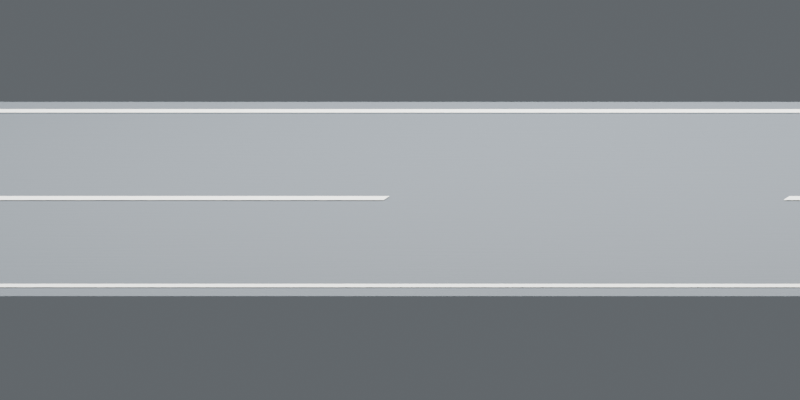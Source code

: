 # Source: road.blend  (saved by Blender 5.2.44; exported with 4.5.12 LTS)
import bpy
from mathutils import Matrix  # noqa: F401  (used for matrix-valued properties, if any)

bpy.ops.wm.read_factory_settings(use_empty=True)
scene = bpy.context.scene
scene.name = 'Scene'

# ---- collections
col_collection = bpy.data.collections.new('Collection'); scene.collection.children.link(col_collection)

# ---- materials (node trees are filled in below, after node groups)
mat_fine_asphalt = bpy.data.materials.new('Fine asphalt')
mat_fine_asphalt.diffuse_color = (0.085, 0.1, 0.115, 1.0)
mat_warm_white_road_paint = bpy.data.materials.new('Warm white road paint')
mat_warm_white_road_paint.diffuse_color = (0.72, 0.73, 0.69, 1.0)

# ---- material node trees
mat_fine_asphalt.use_nodes = True; mat_fine_asphalt.node_tree.nodes.clear()
_N = mat_fine_asphalt.node_tree.nodes; _L = mat_fine_asphalt.node_tree.links
n0 = _N.new('ShaderNodeBsdfPrincipled'); n0.name = 'Principled BSDF'; n0.location = (0, 0)
n0.inputs[0].default_value = (0.085, 0.1, 0.115, 1.0)
n0.inputs[2].default_value = 0.92
n0.inputs[10].default_value = 0.005
n1 = _N.new('ShaderNodeOutputMaterial'); n1.name = 'Materialproduktion'; n1.location = (0, 0)
n2 = _N.new('ShaderNodeTexNoise'); n2.name = 'Brustextur'; n2.location = (0, 0)
n2.width = 160
n2.inputs[2].default_value = 110.0
n3 = _N.new('ShaderNodeBump'); n3.name = 'Bump'; n3.location = (0, 0)
n3.inputs[0].default_value = 0.22
n3.inputs[1].default_value = 0.012
_L.new(n0.outputs[0], n1.inputs[0])
_L.new(n2.outputs[0], n3.inputs[3])
_L.new(n3.outputs[0], n0.inputs[5])
n1.is_active_output = True
mat_warm_white_road_paint.use_nodes = True; mat_warm_white_road_paint.node_tree.nodes.clear()
_N = mat_warm_white_road_paint.node_tree.nodes; _L = mat_warm_white_road_paint.node_tree.links
n0 = _N.new('ShaderNodeBsdfPrincipled'); n0.name = 'Principled BSDF'; n0.location = (0, 0)
n0.inputs[0].default_value = (0.72, 0.73, 0.69, 1.0)
n0.inputs[2].default_value = 0.92
n0.inputs[10].default_value = 0.005
n1 = _N.new('ShaderNodeOutputMaterial'); n1.name = 'Materialproduktion'; n1.location = (0, 0)
_L.new(n0.outputs[0], n1.inputs[0])
n1.is_active_output = True

# ---- world
world_world = bpy.data.worlds.new('World'); scene.world = world_world
world_world.use_nodes = True; world_world.node_tree.nodes.clear()
_N = world_world.node_tree.nodes; _L = world_world.node_tree.links
n0 = _N.new('ShaderNodeOutputWorld'); n0.name = 'World Output'; n0.location = (200, 100)
n1 = _N.new('ShaderNodeBackground'); n1.name = 'Background'; n1.location = (-200, 100)
n1.inputs[0].default_value = (0.42, 0.46, 0.5, 1.0)
n1.inputs[1].default_value = 0.3
_L.new(n1.outputs[0], n0.inputs[0])
n0.is_active_output = True
world_world.color = (0.05088, 0.05088, 0.05088)
world_world.sun_shadow_jitter_overblur = 0.0

# ---- cameras
cam_camera_002 = bpy.data.cameras.new('Camera.002')
cam_camera_002.type = 'ORTHO'
cam_camera_002.ortho_scale = 5.71

# ---- lights
light_area = bpy.data.lights.new('Area', 'AREA')
light_area.energy = 3400.0
light_area.shape = 'DISK'
light_area.size = 8.0
light_area.size_y = 1.0
light_area_001 = bpy.data.lights.new('Area.001', 'AREA')
light_area_001.energy = 5000.0
light_area_001.shape = 'DISK'
light_area_001.size = 9.0
light_area_001.size_y = 1.0
light_area_002 = bpy.data.lights.new('Area.002', 'AREA')
light_area_002.energy = 1500.0
light_area_002.shape = 'DISK'
light_area_002.size = 4.0
light_area_002.size_y = 1.0

# ---- meshes
me_flygplan = bpy.data.meshes.new('Flygplan')
me_flygplan.from_pydata([(-0.5, -0.5, 0.0), (0.5, -0.5, 0.0), (-0.5, 0.5, 0.0), (0.5, 0.5, 0.0)], [], [(0, 1, 3, 2)])
_uv = me_flygplan.uv_layers.new(name='UV-karta')
_uv.uv.foreach_set('vector', [0.0, 0.0, 1.0, 0.0, 1.0, 1.0, 0.0, 1.0])
me_flygplan.materials.append(mat_fine_asphalt)
me_flygplan.update()
me_flygplan_001 = bpy.data.meshes.new('Flygplan.001')
me_flygplan_001.from_pydata([(-0.5, -0.5, 0.0), (0.5, -0.5, 0.0), (-0.5, 0.5, 0.0), (0.5, 0.5, 0.0)], [], [(0, 1, 3, 2)])
_uv = me_flygplan_001.uv_layers.new(name='UV-karta')
_uv.uv.foreach_set('vector', [0.0, 0.0, 1.0, 0.0, 1.0, 1.0, 0.0, 1.0])
me_flygplan_001.materials.append(mat_warm_white_road_paint)
me_flygplan_001.update()
me_flygplan_002 = bpy.data.meshes.new('Flygplan.002')
me_flygplan_002.from_pydata([(-0.5, -0.5, 0.0), (0.5, -0.5, 0.0), (-0.5, 0.5, 0.0), (0.5, 0.5, 0.0)], [], [(0, 1, 3, 2)])
_uv = me_flygplan_002.uv_layers.new(name='UV-karta')
_uv.uv.foreach_set('vector', [0.0, 0.0, 1.0, 0.0, 1.0, 1.0, 0.0, 1.0])
me_flygplan_002.materials.append(mat_warm_white_road_paint)
me_flygplan_002.update()
me_flygplan_003 = bpy.data.meshes.new('Flygplan.003')
me_flygplan_003.from_pydata([(-0.5, -0.5, 0.0), (0.5, -0.5, 0.0), (-0.5, 0.5, 0.0), (0.5, 0.5, 0.0)], [], [(0, 1, 3, 2)])
_uv = me_flygplan_003.uv_layers.new(name='UV-karta')
_uv.uv.foreach_set('vector', [0.0, 0.0, 1.0, 0.0, 1.0, 1.0, 0.0, 1.0])
me_flygplan_003.materials.append(mat_warm_white_road_paint)
me_flygplan_003.update()
me_flygplan_004 = bpy.data.meshes.new('Flygplan.004')
me_flygplan_004.from_pydata([(-0.5, -0.5, 0.0), (0.5, -0.5, 0.0), (-0.5, 0.5, 0.0), (0.5, 0.5, 0.0)], [], [(0, 1, 3, 2)])
_uv = me_flygplan_004.uv_layers.new(name='UV-karta')
_uv.uv.foreach_set('vector', [0.0, 0.0, 1.0, 0.0, 1.0, 1.0, 0.0, 1.0])
me_flygplan_004.materials.append(mat_warm_white_road_paint)
me_flygplan_004.update()
me_flygplan_005 = bpy.data.meshes.new('Flygplan.005')
me_flygplan_005.from_pydata([(-0.5, -0.5, 0.0), (0.5, -0.5, 0.0), (-0.5, 0.5, 0.0), (0.5, 0.5, 0.0)], [], [(0, 1, 3, 2)])
_uv = me_flygplan_005.uv_layers.new(name='UV-karta')
_uv.uv.foreach_set('vector', [0.0, 0.0, 1.0, 0.0, 1.0, 1.0, 0.0, 1.0])
me_flygplan_005.materials.append(mat_warm_white_road_paint)
me_flygplan_005.update()
me_flygplan_006 = bpy.data.meshes.new('Flygplan.006')
me_flygplan_006.from_pydata([(-0.5, -0.5, 0.0), (0.5, -0.5, 0.0), (-0.5, 0.5, 0.0), (0.5, 0.5, 0.0)], [], [(0, 1, 3, 2)])
_uv = me_flygplan_006.uv_layers.new(name='UV-karta')
_uv.uv.foreach_set('vector', [0.0, 0.0, 1.0, 0.0, 1.0, 1.0, 0.0, 1.0])
me_flygplan_006.materials.append(mat_warm_white_road_paint)
me_flygplan_006.update()
me_flygplan_007 = bpy.data.meshes.new('Flygplan.007')
me_flygplan_007.from_pydata([(-0.5, -0.5, 0.0), (0.5, -0.5, 0.0), (-0.5, 0.5, 0.0), (0.5, 0.5, 0.0)], [], [(0, 1, 3, 2)])
_uv = me_flygplan_007.uv_layers.new(name='UV-karta')
_uv.uv.foreach_set('vector', [0.0, 0.0, 1.0, 0.0, 1.0, 1.0, 0.0, 1.0])
me_flygplan_007.materials.append(mat_warm_white_road_paint)
me_flygplan_007.update()
me_flygplan_008 = bpy.data.meshes.new('Flygplan.008')
me_flygplan_008.from_pydata([(-0.5, -0.5, 0.0), (0.5, -0.5, 0.0), (-0.5, 0.5, 0.0), (0.5, 0.5, 0.0)], [], [(0, 1, 3, 2)])
_uv = me_flygplan_008.uv_layers.new(name='UV-karta')
_uv.uv.foreach_set('vector', [0.0, 0.0, 1.0, 0.0, 1.0, 1.0, 0.0, 1.0])
me_flygplan_008.materials.append(mat_warm_white_road_paint)
me_flygplan_008.update()
me_flygplan_009 = bpy.data.meshes.new('Flygplan.009')
me_flygplan_009.from_pydata([(-0.5, -0.5, 0.0), (0.5, -0.5, 0.0), (-0.5, 0.5, 0.0), (0.5, 0.5, 0.0)], [], [(0, 1, 3, 2)])
_uv = me_flygplan_009.uv_layers.new(name='UV-karta')
_uv.uv.foreach_set('vector', [0.0, 0.0, 1.0, 0.0, 1.0, 1.0, 0.0, 1.0])
me_flygplan_009.materials.append(mat_warm_white_road_paint)
me_flygplan_009.update()
me_flygplan_010 = bpy.data.meshes.new('Flygplan.010')
me_flygplan_010.from_pydata([(-0.5, -0.5, 0.0), (0.5, -0.5, 0.0), (-0.5, 0.5, 0.0), (0.5, 0.5, 0.0)], [], [(0, 1, 3, 2)])
_uv = me_flygplan_010.uv_layers.new(name='UV-karta')
_uv.uv.foreach_set('vector', [0.0, 0.0, 1.0, 0.0, 1.0, 1.0, 0.0, 1.0])
me_flygplan_010.materials.append(mat_warm_white_road_paint)
me_flygplan_010.update()
me_flygplan_011 = bpy.data.meshes.new('Flygplan.011')
me_flygplan_011.from_pydata([(-0.5, -0.5, 0.0), (0.5, -0.5, 0.0), (-0.5, 0.5, 0.0), (0.5, 0.5, 0.0)], [], [(0, 1, 3, 2)])
_uv = me_flygplan_011.uv_layers.new(name='UV-karta')
_uv.uv.foreach_set('vector', [0.0, 0.0, 1.0, 0.0, 1.0, 1.0, 0.0, 1.0])
me_flygplan_011.materials.append(mat_warm_white_road_paint)
me_flygplan_011.update()
me_flygplan_012 = bpy.data.meshes.new('Flygplan.012')
me_flygplan_012.from_pydata([(-0.5, -0.5, 0.0), (0.5, -0.5, 0.0), (-0.5, 0.5, 0.0), (0.5, 0.5, 0.0)], [], [(0, 1, 3, 2)])
_uv = me_flygplan_012.uv_layers.new(name='UV-karta')
_uv.uv.foreach_set('vector', [0.0, 0.0, 1.0, 0.0, 1.0, 1.0, 0.0, 1.0])
me_flygplan_012.materials.append(mat_warm_white_road_paint)
me_flygplan_012.update()
me_flygplan_013 = bpy.data.meshes.new('Flygplan.013')
me_flygplan_013.from_pydata([(-0.5, -0.5, 0.0), (0.5, -0.5, 0.0), (-0.5, 0.5, 0.0), (0.5, 0.5, 0.0)], [], [(0, 1, 3, 2)])
_uv = me_flygplan_013.uv_layers.new(name='UV-karta')
_uv.uv.foreach_set('vector', [0.0, 0.0, 1.0, 0.0, 1.0, 1.0, 0.0, 1.0])
me_flygplan_013.materials.append(mat_warm_white_road_paint)
me_flygplan_013.update()
me_flygplan_014 = bpy.data.meshes.new('Flygplan.014')
me_flygplan_014.from_pydata([(-0.5, -0.5, 0.0), (0.5, -0.5, 0.0), (-0.5, 0.5, 0.0), (0.5, 0.5, 0.0)], [], [(0, 1, 3, 2)])
_uv = me_flygplan_014.uv_layers.new(name='UV-karta')
_uv.uv.foreach_set('vector', [0.0, 0.0, 1.0, 0.0, 1.0, 1.0, 0.0, 1.0])
me_flygplan_014.materials.append(mat_warm_white_road_paint)
me_flygplan_014.update()
me_flygplan_015 = bpy.data.meshes.new('Flygplan.015')
me_flygplan_015.from_pydata([(-0.5, -0.5, 0.0), (0.5, -0.5, 0.0), (-0.5, 0.5, 0.0), (0.5, 0.5, 0.0)], [], [(0, 1, 3, 2)])
_uv = me_flygplan_015.uv_layers.new(name='UV-karta')
_uv.uv.foreach_set('vector', [0.0, 0.0, 1.0, 0.0, 1.0, 1.0, 0.0, 1.0])
me_flygplan_015.materials.append(mat_warm_white_road_paint)
me_flygplan_015.update()
me_flygplan_016 = bpy.data.meshes.new('Flygplan.016')
me_flygplan_016.from_pydata([(-0.5, -0.5, 0.0), (0.5, -0.5, 0.0), (-0.5, 0.5, 0.0), (0.5, 0.5, 0.0)], [], [(0, 1, 3, 2)])
_uv = me_flygplan_016.uv_layers.new(name='UV-karta')
_uv.uv.foreach_set('vector', [0.0, 0.0, 1.0, 0.0, 1.0, 1.0, 0.0, 1.0])
me_flygplan_016.materials.append(mat_warm_white_road_paint)
me_flygplan_016.update()
me_flygplan_017 = bpy.data.meshes.new('Flygplan.017')
me_flygplan_017.from_pydata([(-0.5, -0.5, 0.0), (0.5, -0.5, 0.0), (-0.5, 0.5, 0.0), (0.5, 0.5, 0.0)], [], [(0, 1, 3, 2)])
_uv = me_flygplan_017.uv_layers.new(name='UV-karta')
_uv.uv.foreach_set('vector', [0.0, 0.0, 1.0, 0.0, 1.0, 1.0, 0.0, 1.0])
me_flygplan_017.materials.append(mat_warm_white_road_paint)
me_flygplan_017.update()
me_flygplan_018 = bpy.data.meshes.new('Flygplan.018')
me_flygplan_018.from_pydata([(-0.5, -0.5, 0.0), (0.5, -0.5, 0.0), (-0.5, 0.5, 0.0), (0.5, 0.5, 0.0)], [], [(0, 1, 3, 2)])
_uv = me_flygplan_018.uv_layers.new(name='UV-karta')
_uv.uv.foreach_set('vector', [0.0, 0.0, 1.0, 0.0, 1.0, 1.0, 0.0, 1.0])
me_flygplan_018.materials.append(mat_warm_white_road_paint)
me_flygplan_018.update()
me_flygplan_019 = bpy.data.meshes.new('Flygplan.019')
me_flygplan_019.from_pydata([(-0.5, -0.5, 0.0), (0.5, -0.5, 0.0), (-0.5, 0.5, 0.0), (0.5, 0.5, 0.0)], [], [(0, 1, 3, 2)])
_uv = me_flygplan_019.uv_layers.new(name='UV-karta')
_uv.uv.foreach_set('vector', [0.0, 0.0, 1.0, 0.0, 1.0, 1.0, 0.0, 1.0])
me_flygplan_019.materials.append(mat_warm_white_road_paint)
me_flygplan_019.update()

# ---- objects
ob_website_camera = bpy.data.objects.new('Website camera', cam_camera_002)
ob_large_softbox = bpy.data.objects.new('Large softbox', light_area)
ob_rim_softbox = bpy.data.objects.new('Rim softbox', light_area_001)
ob_cab_fill = bpy.data.objects.new('Cab fill', light_area_002)
ob_asphalt = bpy.data.objects.new('Asphalt', me_flygplan)
ob_edge_line = bpy.data.objects.new('Edge line', me_flygplan_001)
ob_edge_line_001 = bpy.data.objects.new('Edge line.001', me_flygplan_002)
ob_centre_dash = bpy.data.objects.new('Centre dash', me_flygplan_003)
ob_centre_dash_001 = bpy.data.objects.new('Centre dash.001', me_flygplan_004)
ob_centre_dash_002 = bpy.data.objects.new('Centre dash.002', me_flygplan_005)
ob_centre_dash_003 = bpy.data.objects.new('Centre dash.003', me_flygplan_006)
ob_centre_dash_004 = bpy.data.objects.new('Centre dash.004', me_flygplan_007)
ob_centre_dash_005 = bpy.data.objects.new('Centre dash.005', me_flygplan_008)
ob_centre_dash_006 = bpy.data.objects.new('Centre dash.006', me_flygplan_009)
ob_centre_dash_007 = bpy.data.objects.new('Centre dash.007', me_flygplan_010)
ob_centre_dash_008 = bpy.data.objects.new('Centre dash.008', me_flygplan_011)
ob_centre_dash_009 = bpy.data.objects.new('Centre dash.009', me_flygplan_012)
ob_centre_dash_010 = bpy.data.objects.new('Centre dash.010', me_flygplan_013)
ob_centre_dash_011 = bpy.data.objects.new('Centre dash.011', me_flygplan_014)
ob_centre_dash_012 = bpy.data.objects.new('Centre dash.012', me_flygplan_015)
ob_centre_dash_013 = bpy.data.objects.new('Centre dash.013', me_flygplan_016)
ob_centre_dash_014 = bpy.data.objects.new('Centre dash.014', me_flygplan_017)
ob_centre_dash_015 = bpy.data.objects.new('Centre dash.015', me_flygplan_018)
ob_centre_dash_016 = bpy.data.objects.new('Centre dash.016', me_flygplan_019)

# ---- transforms, parenting, visibility, modifiers, constraints
ob_website_camera.location = (5.8, -31.0, 6.25)
ob_website_camera.rotation_euler = (1.381, 0.06071, 0.3062)
ob_large_softbox.location = (-5.0, -3.0, 14.0)
ob_large_softbox.rotation_euler = (0.2705, -1.41e-07, -0.588)
ob_rim_softbox.location = (-5.0, 6.0, 10.0)
ob_rim_softbox.rotation_euler = (0.6126, -7.878e-09, -2.82)
ob_cab_fill.location = (8.0, -1.0, 6.0)
ob_cab_fill.rotation_euler = (1.146, 4.706e-09, 1.48)
ob_asphalt.location = (-4.4, 0.0, 0.0)
ob_asphalt.scale = (100.0, 7.0, 1.0)
ob_edge_line.location = (-4.4, -3.15, 0.006)
ob_edge_line.scale = (100.0, 0.12, 1.0)
ob_edge_line_001.location = (-4.4, 3.15, 0.006)
ob_edge_line_001.scale = (100.0, 0.12, 1.0)
ob_centre_dash.location = (-48.0, 0.0, 0.007)
ob_centre_dash.scale = (3.0, 0.14, 1.0)
ob_centre_dash_001.location = (-42.0, 0.0, 0.007)
ob_centre_dash_001.scale = (3.0, 0.14, 1.0)
ob_centre_dash_002.location = (-36.0, 0.0, 0.007)
ob_centre_dash_002.scale = (3.0, 0.14, 1.0)
ob_centre_dash_003.location = (-30.0, 0.0, 0.007)
ob_centre_dash_003.scale = (3.0, 0.14, 1.0)
ob_centre_dash_004.location = (-24.0, 0.0, 0.007)
ob_centre_dash_004.scale = (3.0, 0.14, 1.0)
ob_centre_dash_005.location = (-18.0, 0.0, 0.007)
ob_centre_dash_005.scale = (3.0, 0.14, 1.0)
ob_centre_dash_006.location = (-12.0, 0.0, 0.007)
ob_centre_dash_006.scale = (3.0, 0.14, 1.0)
ob_centre_dash_007.location = (-6.0, 0.0, 0.007)
ob_centre_dash_007.scale = (3.0, 0.14, 1.0)
ob_centre_dash_008.location = (0.0, 0.0, 0.007)
ob_centre_dash_008.scale = (3.0, 0.14, 1.0)
ob_centre_dash_009.location = (6.0, 0.0, 0.007)
ob_centre_dash_009.scale = (3.0, 0.14, 1.0)
ob_centre_dash_010.location = (12.0, 0.0, 0.007)
ob_centre_dash_010.scale = (3.0, 0.14, 1.0)
ob_centre_dash_011.location = (18.0, 0.0, 0.007)
ob_centre_dash_011.scale = (3.0, 0.14, 1.0)
ob_centre_dash_012.location = (24.0, 0.0, 0.007)
ob_centre_dash_012.scale = (3.0, 0.14, 1.0)
ob_centre_dash_013.location = (30.0, 0.0, 0.007)
ob_centre_dash_013.scale = (3.0, 0.14, 1.0)
ob_centre_dash_014.location = (36.0, 0.0, 0.007)
ob_centre_dash_014.scale = (3.0, 0.14, 1.0)
ob_centre_dash_015.location = (42.0, 0.0, 0.007)
ob_centre_dash_015.scale = (3.0, 0.14, 1.0)
ob_centre_dash_016.location = (48.0, 0.0, 0.007)
ob_centre_dash_016.scale = (3.0, 0.14, 1.0)

# ---- collection membership
col_collection.objects.link(ob_website_camera)
col_collection.objects.link(ob_large_softbox)
col_collection.objects.link(ob_rim_softbox)
col_collection.objects.link(ob_cab_fill)
col_collection.objects.link(ob_asphalt)
col_collection.objects.link(ob_edge_line)
col_collection.objects.link(ob_edge_line_001)
col_collection.objects.link(ob_centre_dash)
col_collection.objects.link(ob_centre_dash_001)
col_collection.objects.link(ob_centre_dash_002)
col_collection.objects.link(ob_centre_dash_003)
col_collection.objects.link(ob_centre_dash_004)
col_collection.objects.link(ob_centre_dash_005)
col_collection.objects.link(ob_centre_dash_006)
col_collection.objects.link(ob_centre_dash_007)
col_collection.objects.link(ob_centre_dash_008)
col_collection.objects.link(ob_centre_dash_009)
col_collection.objects.link(ob_centre_dash_010)
col_collection.objects.link(ob_centre_dash_011)
col_collection.objects.link(ob_centre_dash_012)
col_collection.objects.link(ob_centre_dash_013)
col_collection.objects.link(ob_centre_dash_014)
col_collection.objects.link(ob_centre_dash_015)
col_collection.objects.link(ob_centre_dash_016)

# ---- scene / render settings (as saved in the file)
scene.camera = ob_website_camera
scene.frame_start = 1; scene.frame_end = 24; scene.frame_set(1)
scene.render.engine = 'CYCLES'
scene.render.resolution_x = 384
scene.render.resolution_y = 192
scene.render.film_transparent = True
scene.render.bake_bias = 0.0
scene.render.bake_samples = 0
scene.render.compositor_device = 'GPU'
scene.cycles.samples = 48
scene.eevee.use_volume_custom_range = False
scene.eevee.fast_gi_thickness_near = 0.1
scene.eevee.fast_gi_thickness_far = 0.0
scene.eevee.ray_tracing_options.screen_trace_thickness = 0.1
bpy.context.view_layer.update()
